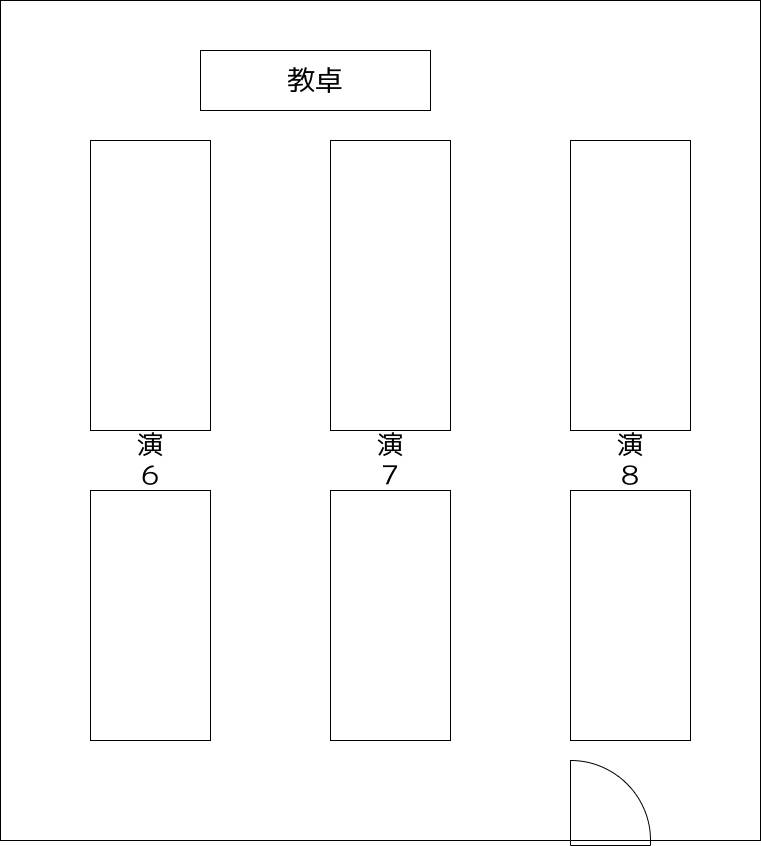

The diagram above was exported from draw.io. Its source (the exported page's mxGraphModel, read from the mxfile embedded in the PNG):
<mxGraphModel dx="1032" dy="900" grid="1" gridSize="10" guides="1" tooltips="1" connect="1" arrows="1" fold="1" page="1" pageScale="1" pageWidth="827" pageHeight="1169" math="0" shadow="0">
  <root>
    <mxCell id="0" />
    <mxCell id="1" parent="0" />
    <mxCell id="2" value="" style="rounded=0;whiteSpace=wrap;html=1;" vertex="1" parent="1">
      <mxGeometry x="40" y="40" width="760" height="840" as="geometry" />
    </mxCell>
    <mxCell id="3" value="" style="rounded=0;whiteSpace=wrap;html=1;" vertex="1" parent="1">
      <mxGeometry x="130" y="180" width="120" height="290" as="geometry" />
    </mxCell>
    <mxCell id="4" value="" style="rounded=0;whiteSpace=wrap;html=1;" vertex="1" parent="1">
      <mxGeometry x="610" y="180" width="120" height="290" as="geometry" />
    </mxCell>
    <mxCell id="5" value="" style="rounded=0;whiteSpace=wrap;html=1;" vertex="1" parent="1">
      <mxGeometry x="130" y="530" width="120" height="250" as="geometry" />
    </mxCell>
    <mxCell id="6" value="" style="rounded=0;whiteSpace=wrap;html=1;" vertex="1" parent="1">
      <mxGeometry x="610" y="530" width="120" height="250" as="geometry" />
    </mxCell>
    <mxCell id="7" value="" style="rounded=0;whiteSpace=wrap;html=1;" vertex="1" parent="1">
      <mxGeometry x="370" y="180" width="120" height="290" as="geometry" />
    </mxCell>
    <mxCell id="8" value="" style="rounded=0;whiteSpace=wrap;html=1;" vertex="1" parent="1">
      <mxGeometry x="370" y="530" width="120" height="250" as="geometry" />
    </mxCell>
    <mxCell id="9" value="" style="verticalLabelPosition=bottom;html=1;verticalAlign=top;align=center;shape=mxgraph.floorplan.doorRight;aspect=fixed;rotation=-180;" vertex="1" parent="1">
      <mxGeometry x="610" y="800" width="80" height="85" as="geometry" />
    </mxCell>
    <mxCell id="10" value="&lt;font style=&quot;font-size: 28px&quot;&gt;教卓&lt;/font&gt;" style="rounded=0;whiteSpace=wrap;html=1;" vertex="1" parent="1">
      <mxGeometry x="240" y="90" width="230" height="60" as="geometry" />
    </mxCell>
    <mxCell id="11" value="&lt;font style=&quot;font-size: 26px&quot;&gt;演６&lt;/font&gt;" style="text;html=1;strokeColor=none;fillColor=none;align=center;verticalAlign=middle;whiteSpace=wrap;rounded=0;" vertex="1" parent="1">
      <mxGeometry x="170" y="490" width="40" height="20" as="geometry" />
    </mxCell>
    <mxCell id="12" value="&lt;font style=&quot;font-size: 26px&quot;&gt;演７&lt;/font&gt;" style="text;html=1;strokeColor=none;fillColor=none;align=center;verticalAlign=middle;whiteSpace=wrap;rounded=0;" vertex="1" parent="1">
      <mxGeometry x="410" y="490" width="40" height="20" as="geometry" />
    </mxCell>
    <mxCell id="13" value="&lt;font style=&quot;font-size: 26px&quot;&gt;演８&lt;/font&gt;" style="text;html=1;strokeColor=none;fillColor=none;align=center;verticalAlign=middle;whiteSpace=wrap;rounded=0;" vertex="1" parent="1">
      <mxGeometry x="650" y="490" width="40" height="20" as="geometry" />
    </mxCell>
  </root>
</mxGraphModel>